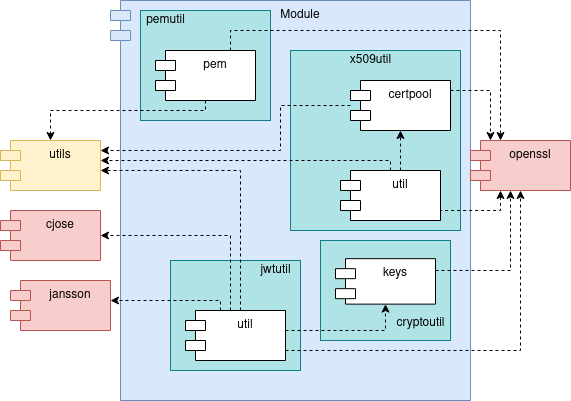

The diagram above was exported from draw.io. Its source (the exported page's mxGraphModel, read from the mxfile embedded in the PNG):
<mxGraphModel dx="1422" dy="793" grid="1" gridSize="10" guides="1" tooltips="1" connect="1" arrows="1" fold="1" page="1" pageScale="1" pageWidth="1100" pageHeight="850" math="0" shadow="0">
  <root>
    <mxCell id="0" />
    <mxCell id="1" parent="0" />
    <mxCell id="9RBVUc9TNOznVBjNjimM-1" value="Module" style="shape=module;align=left;spacingLeft=20;align=center;verticalAlign=top;fillColor=#dae8fc;strokeColor=#6c8ebf;" parent="1" vertex="1">
      <mxGeometry x="140" y="10" width="360" height="400" as="geometry" />
    </mxCell>
    <mxCell id="LDjZURSSIoMjOUSUUKmd-22" value="" style="rounded=0;whiteSpace=wrap;html=1;fillColor=#b0e3e6;strokeColor=#0e8088;" parent="1" vertex="1">
      <mxGeometry x="320" y="60" width="170" height="180" as="geometry" />
    </mxCell>
    <mxCell id="LDjZURSSIoMjOUSUUKmd-2" value="utils" style="shape=module;align=left;spacingLeft=20;align=center;verticalAlign=top;fillColor=#fff2cc;strokeColor=#d6b656;" parent="1" vertex="1">
      <mxGeometry x="30" y="150" width="100" height="50" as="geometry" />
    </mxCell>
    <mxCell id="LDjZURSSIoMjOUSUUKmd-4" value="jansson" style="shape=module;align=left;spacingLeft=20;align=center;verticalAlign=top;fillColor=#f8cecc;strokeColor=#b85450;" parent="1" vertex="1">
      <mxGeometry x="40" y="290" width="100" height="50" as="geometry" />
    </mxCell>
    <mxCell id="LDjZURSSIoMjOUSUUKmd-5" value="cjose" style="shape=module;align=left;spacingLeft=20;align=center;verticalAlign=top;fillColor=#f8cecc;strokeColor=#b85450;" parent="1" vertex="1">
      <mxGeometry x="30" y="220" width="100" height="50" as="geometry" />
    </mxCell>
    <mxCell id="LDjZURSSIoMjOUSUUKmd-6" value="openssl" style="shape=module;align=left;spacingLeft=20;align=center;verticalAlign=top;fillColor=#f8cecc;strokeColor=#b85450;" parent="1" vertex="1">
      <mxGeometry x="500" y="150" width="100" height="50" as="geometry" />
    </mxCell>
    <mxCell id="LDjZURSSIoMjOUSUUKmd-29" value="" style="group" parent="1" vertex="1" connectable="0">
      <mxGeometry x="350" y="250" width="130" height="100" as="geometry" />
    </mxCell>
    <mxCell id="LDjZURSSIoMjOUSUUKmd-23" value="" style="rounded=0;whiteSpace=wrap;html=1;fillColor=#b0e3e6;strokeColor=#0e8088;" parent="LDjZURSSIoMjOUSUUKmd-29" vertex="1">
      <mxGeometry width="130" height="100" as="geometry" />
    </mxCell>
    <mxCell id="LDjZURSSIoMjOUSUUKmd-24" value="keys" style="shape=module;align=left;spacingLeft=20;align=center;verticalAlign=top;" parent="LDjZURSSIoMjOUSUUKmd-29" vertex="1">
      <mxGeometry x="15" y="18.18181818181818" width="100" height="45.45454545454545" as="geometry" />
    </mxCell>
    <mxCell id="LDjZURSSIoMjOUSUUKmd-25" value="cryptoutil" style="text;html=1;align=center;verticalAlign=middle;resizable=0;points=[];autosize=1;strokeColor=none;" parent="LDjZURSSIoMjOUSUUKmd-29" vertex="1">
      <mxGeometry x="70" y="72.72727272727272" width="60" height="20" as="geometry" />
    </mxCell>
    <mxCell id="LDjZURSSIoMjOUSUUKmd-46" style="edgeStyle=orthogonalEdgeStyle;rounded=0;orthogonalLoop=1;jettySize=auto;html=1;dashed=1;startArrow=classic;startFill=1;endArrow=none;endFill=0;" parent="1" source="LDjZURSSIoMjOUSUUKmd-6" target="LDjZURSSIoMjOUSUUKmd-1" edge="1">
      <mxGeometry relative="1" as="geometry">
        <mxPoint x="500" y="240" as="sourcePoint" />
        <Array as="points">
          <mxPoint x="530" y="220" />
        </Array>
      </mxGeometry>
    </mxCell>
    <mxCell id="LDjZURSSIoMjOUSUUKmd-31" value="" style="group;fillColor=#b0e3e6;strokeColor=#0e8088;" parent="1" vertex="1" connectable="0">
      <mxGeometry x="200" y="270" width="130" height="110" as="geometry" />
    </mxCell>
    <mxCell id="LDjZURSSIoMjOUSUUKmd-21" value="" style="rounded=0;whiteSpace=wrap;html=1;fillColor=#b0e3e6;strokeColor=#0e8088;" parent="LDjZURSSIoMjOUSUUKmd-31" vertex="1">
      <mxGeometry width="130" height="110" as="geometry" />
    </mxCell>
    <mxCell id="LDjZURSSIoMjOUSUUKmd-15" value="util" style="shape=module;align=left;spacingLeft=20;align=center;verticalAlign=top;" parent="LDjZURSSIoMjOUSUUKmd-31" vertex="1">
      <mxGeometry x="15" y="50" width="100" height="50" as="geometry" />
    </mxCell>
    <mxCell id="LDjZURSSIoMjOUSUUKmd-14" value="jwtutil" style="text;html=1;align=center;verticalAlign=middle;resizable=0;points=[];autosize=1;strokeColor=none;" parent="LDjZURSSIoMjOUSUUKmd-31" vertex="1">
      <mxGeometry x="80" width="50" height="20" as="geometry" />
    </mxCell>
    <mxCell id="LDjZURSSIoMjOUSUUKmd-32" value="" style="group;fillColor=#b0e3e6;strokeColor=#0e8088;" parent="1" vertex="1" connectable="0">
      <mxGeometry x="170" y="20" width="130" height="110" as="geometry" />
    </mxCell>
    <mxCell id="LDjZURSSIoMjOUSUUKmd-26" value="" style="rounded=0;whiteSpace=wrap;html=1;fillColor=#b0e3e6;strokeColor=#0e8088;" parent="LDjZURSSIoMjOUSUUKmd-32" vertex="1">
      <mxGeometry width="130" height="110" as="geometry" />
    </mxCell>
    <mxCell id="LDjZURSSIoMjOUSUUKmd-27" value="pem" style="shape=module;align=left;spacingLeft=20;align=center;verticalAlign=top;" parent="LDjZURSSIoMjOUSUUKmd-32" vertex="1">
      <mxGeometry x="15" y="40" width="100" height="50" as="geometry" />
    </mxCell>
    <mxCell id="LDjZURSSIoMjOUSUUKmd-28" value="pemutil" style="text;html=1;align=center;verticalAlign=middle;resizable=0;points=[];autosize=1;strokeColor=none;" parent="LDjZURSSIoMjOUSUUKmd-32" vertex="1">
      <mxGeometry width="50" height="20" as="geometry" />
    </mxCell>
    <mxCell id="LDjZURSSIoMjOUSUUKmd-33" style="edgeStyle=orthogonalEdgeStyle;rounded=0;orthogonalLoop=1;jettySize=auto;html=1;dashed=1;" parent="1" source="LDjZURSSIoMjOUSUUKmd-24" target="LDjZURSSIoMjOUSUUKmd-6" edge="1">
      <mxGeometry relative="1" as="geometry">
        <Array as="points">
          <mxPoint x="540" y="280" />
        </Array>
      </mxGeometry>
    </mxCell>
    <mxCell id="LDjZURSSIoMjOUSUUKmd-34" style="edgeStyle=orthogonalEdgeStyle;rounded=0;orthogonalLoop=1;jettySize=auto;html=1;dashed=1;" parent="1" source="LDjZURSSIoMjOUSUUKmd-15" target="LDjZURSSIoMjOUSUUKmd-2" edge="1">
      <mxGeometry relative="1" as="geometry">
        <Array as="points">
          <mxPoint x="270" y="180" />
        </Array>
      </mxGeometry>
    </mxCell>
    <mxCell id="LDjZURSSIoMjOUSUUKmd-35" style="edgeStyle=orthogonalEdgeStyle;rounded=0;orthogonalLoop=1;jettySize=auto;html=1;dashed=1;" parent="1" source="LDjZURSSIoMjOUSUUKmd-15" target="LDjZURSSIoMjOUSUUKmd-4" edge="1">
      <mxGeometry relative="1" as="geometry">
        <Array as="points">
          <mxPoint x="250" y="310" />
        </Array>
      </mxGeometry>
    </mxCell>
    <mxCell id="LDjZURSSIoMjOUSUUKmd-36" style="edgeStyle=orthogonalEdgeStyle;rounded=0;orthogonalLoop=1;jettySize=auto;html=1;dashed=1;" parent="1" source="LDjZURSSIoMjOUSUUKmd-15" target="LDjZURSSIoMjOUSUUKmd-5" edge="1">
      <mxGeometry relative="1" as="geometry">
        <Array as="points">
          <mxPoint x="260" y="245" />
        </Array>
        <mxPoint x="250" y="370" as="sourcePoint" />
      </mxGeometry>
    </mxCell>
    <mxCell id="LDjZURSSIoMjOUSUUKmd-37" style="edgeStyle=orthogonalEdgeStyle;rounded=0;orthogonalLoop=1;jettySize=auto;html=1;dashed=1;" parent="1" source="LDjZURSSIoMjOUSUUKmd-15" target="LDjZURSSIoMjOUSUUKmd-6" edge="1">
      <mxGeometry relative="1" as="geometry">
        <mxPoint x="490" y="110" as="targetPoint" />
        <Array as="points">
          <mxPoint x="550" y="360" />
          <mxPoint x="550" y="165" />
        </Array>
      </mxGeometry>
    </mxCell>
    <mxCell id="LDjZURSSIoMjOUSUUKmd-38" style="edgeStyle=orthogonalEdgeStyle;rounded=0;orthogonalLoop=1;jettySize=auto;html=1;dashed=1;" parent="1" source="LDjZURSSIoMjOUSUUKmd-18" target="LDjZURSSIoMjOUSUUKmd-2" edge="1">
      <mxGeometry relative="1" as="geometry">
        <Array as="points">
          <mxPoint x="310" y="160" />
        </Array>
      </mxGeometry>
    </mxCell>
    <mxCell id="LDjZURSSIoMjOUSUUKmd-39" style="edgeStyle=orthogonalEdgeStyle;rounded=0;orthogonalLoop=1;jettySize=auto;html=1;dashed=1;" parent="1" source="LDjZURSSIoMjOUSUUKmd-1" target="LDjZURSSIoMjOUSUUKmd-2" edge="1">
      <mxGeometry relative="1" as="geometry">
        <Array as="points">
          <mxPoint x="420" y="170" />
        </Array>
      </mxGeometry>
    </mxCell>
    <mxCell id="LDjZURSSIoMjOUSUUKmd-42" style="edgeStyle=orthogonalEdgeStyle;rounded=0;orthogonalLoop=1;jettySize=auto;html=1;dashed=1;" parent="1" source="LDjZURSSIoMjOUSUUKmd-15" target="LDjZURSSIoMjOUSUUKmd-24" edge="1">
      <mxGeometry relative="1" as="geometry">
        <Array as="points">
          <mxPoint x="415" y="340" />
        </Array>
      </mxGeometry>
    </mxCell>
    <mxCell id="LDjZURSSIoMjOUSUUKmd-43" style="edgeStyle=orthogonalEdgeStyle;rounded=0;orthogonalLoop=1;jettySize=auto;html=1;dashed=1;" parent="1" source="LDjZURSSIoMjOUSUUKmd-27" target="LDjZURSSIoMjOUSUUKmd-2" edge="1">
      <mxGeometry relative="1" as="geometry">
        <Array as="points">
          <mxPoint x="235" y="120" />
          <mxPoint x="80" y="120" />
        </Array>
      </mxGeometry>
    </mxCell>
    <mxCell id="LDjZURSSIoMjOUSUUKmd-44" style="edgeStyle=orthogonalEdgeStyle;rounded=0;orthogonalLoop=1;jettySize=auto;html=1;dashed=1;" parent="1" source="LDjZURSSIoMjOUSUUKmd-27" target="LDjZURSSIoMjOUSUUKmd-6" edge="1">
      <mxGeometry relative="1" as="geometry">
        <Array as="points">
          <mxPoint x="260" y="40" />
          <mxPoint x="530" y="40" />
        </Array>
      </mxGeometry>
    </mxCell>
    <mxCell id="LDjZURSSIoMjOUSUUKmd-47" style="edgeStyle=orthogonalEdgeStyle;rounded=0;orthogonalLoop=1;jettySize=auto;html=1;dashed=1;" parent="1" source="LDjZURSSIoMjOUSUUKmd-18" target="LDjZURSSIoMjOUSUUKmd-6" edge="1">
      <mxGeometry relative="1" as="geometry">
        <Array as="points">
          <mxPoint x="520" y="100" />
        </Array>
      </mxGeometry>
    </mxCell>
    <mxCell id="LDjZURSSIoMjOUSUUKmd-18" value="certpool" style="shape=module;align=left;spacingLeft=20;align=center;verticalAlign=top;" parent="1" vertex="1">
      <mxGeometry x="380" y="90" width="100" height="50" as="geometry" />
    </mxCell>
    <mxCell id="LDjZURSSIoMjOUSUUKmd-45" style="edgeStyle=orthogonalEdgeStyle;rounded=0;orthogonalLoop=1;jettySize=auto;html=1;dashed=1;" parent="1" source="LDjZURSSIoMjOUSUUKmd-1" target="LDjZURSSIoMjOUSUUKmd-18" edge="1">
      <mxGeometry x="310" y="60" as="geometry">
        <Array as="points">
          <mxPoint x="430" y="160" />
          <mxPoint x="430" y="160" />
        </Array>
      </mxGeometry>
    </mxCell>
    <mxCell id="LDjZURSSIoMjOUSUUKmd-1" value="util" style="shape=module;align=left;spacingLeft=20;align=center;verticalAlign=top;" parent="1" vertex="1">
      <mxGeometry x="370" y="180" width="100" height="50" as="geometry" />
    </mxCell>
    <mxCell id="LDjZURSSIoMjOUSUUKmd-17" value="x509util" style="text;html=1;align=center;verticalAlign=middle;resizable=0;points=[];autosize=1;strokeColor=none;" parent="1" vertex="1">
      <mxGeometry x="370" y="60" width="60" height="20" as="geometry" />
    </mxCell>
  </root>
</mxGraphModel>